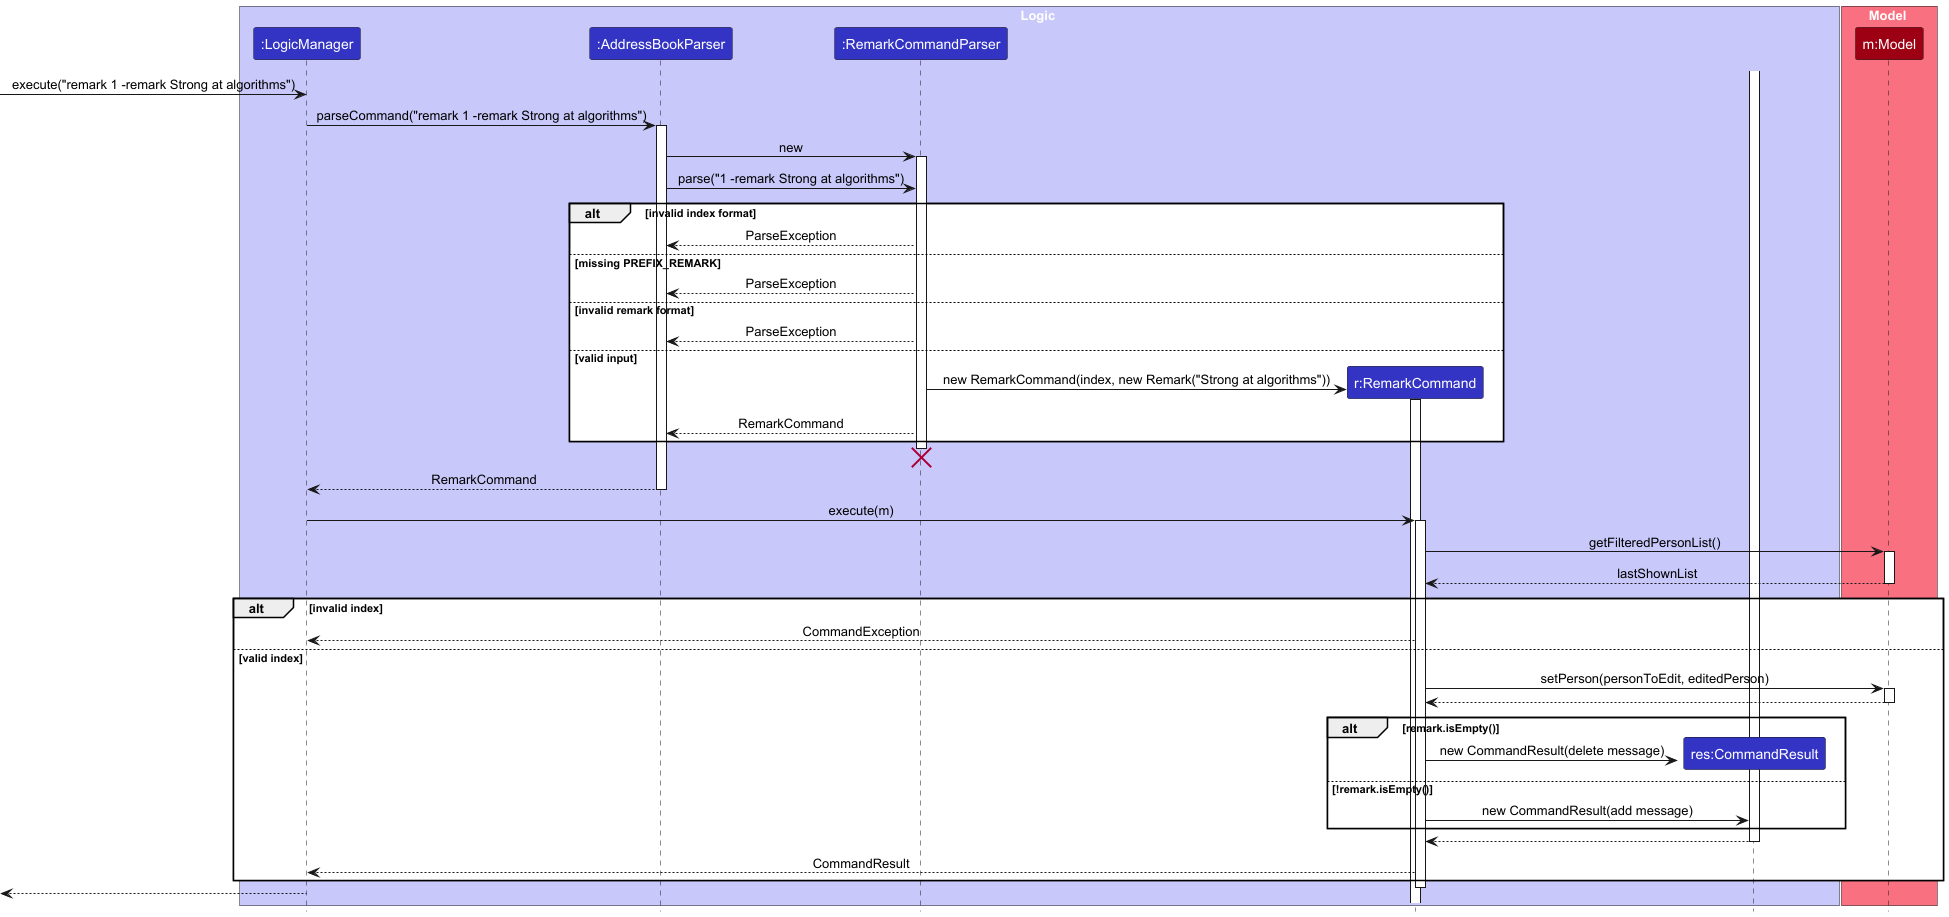

The diagram above was rendered by PlantUML. Its source (embedded in the PNG):
@startuml
!include style.puml
skinparam ArrowFontStyle plain

box Logic LOGIC_COLOR_T1
participant ":LogicManager" as LogicManager LOGIC_COLOR
participant ":AddressBookParser" as AddressBookParser LOGIC_COLOR
participant ":RemarkCommandParser" as RemarkCommandParser LOGIC_COLOR
participant "r:RemarkCommand" as RemarkCommand LOGIC_COLOR
participant "res:CommandResult" as CommandResult LOGIC_COLOR
end box

box Model MODEL_COLOR_T1
participant "m:Model" as Model MODEL_COLOR
end box

[-> LogicManager : execute("remark 1 -remark Strong at algorithms")

LogicManager -> AddressBookParser: parseCommand("remark 1 -remark Strong at algorithms")
activate AddressBookParser


AddressBookParser -> RemarkCommandParser : new
activate RemarkCommandParser

AddressBookParser -> RemarkCommandParser : parse("1 -remark Strong at algorithms")

alt invalid index format
    RemarkCommandParser --> AddressBookParser : ParseException
else missing PREFIX_REMARK
    RemarkCommandParser --> AddressBookParser : ParseException
else invalid remark format
    RemarkCommandParser --> AddressBookParser : ParseException
else valid input
    create RemarkCommand
    RemarkCommandParser -> RemarkCommand : new RemarkCommand(index, new Remark("Strong at algorithms"))
    activate RemarkCommand
    deactivate RemarkCommand

    RemarkCommandParser --> AddressBookParser : RemarkCommand
end

deactivate RemarkCommandParser
destroy RemarkCommandParser

AddressBookParser --> LogicManager : RemarkCommand
deactivate AddressBookParser

LogicManager -> RemarkCommand : execute(m)
activate RemarkCommand

RemarkCommand -> Model : getFilteredPersonList()
activate Model
Model --> RemarkCommand : lastShownList
deactivate Model

alt invalid index
    RemarkCommand --> LogicManager : CommandException
else valid index
    RemarkCommand -> Model : setPerson(personToEdit, editedPerson)
    activate Model
    Model --> RemarkCommand
    deactivate Model

    create CommandResult
    alt remark.isEmpty()
        RemarkCommand -> CommandResult : new CommandResult(delete message)
    else !remark.isEmpty()
        RemarkCommand -> CommandResult : new CommandResult(add message)
    end
    activate CommandResult

    CommandResult --> RemarkCommand
    deactivate CommandResult

    RemarkCommand --> LogicManager : CommandResult
end

deactivate RemarkCommand

[<-- LogicManager
deactivate LogicManager
@enduml